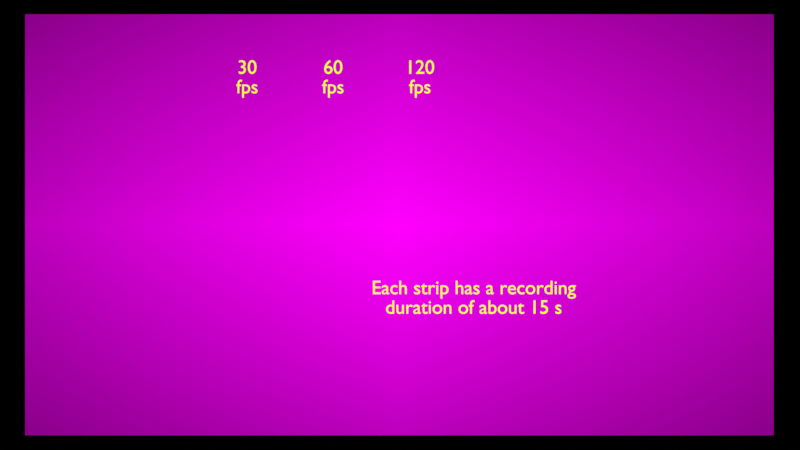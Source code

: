 # Source: video_editing_setup_project-settings-fps.blend  (saved by Blender 3.0.18; exported with 4.5.12 LTS)
import bpy
from mathutils import Matrix  # noqa: F401  (used for matrix-valued properties, if any)

bpy.ops.wm.read_factory_settings(use_empty=True)
scene = bpy.context.scene
scene.name = 'final-scene'

# ---- collections
col_texts = bpy.data.collections.new('texts'); scene.collection.children.link(col_texts)

# ---- images (referenced by path relative to the original .blend; pixels are not part of the script)
import os
ASSET_DIR = os.environ.get("B2B_ASSET_DIR", "")  # directory of the original .blend (textures are referenced by path, not embedded)
HERE = os.path.dirname(os.path.abspath(__file__))  # packed textures are extracted next to this script under _unpacked/

def load_image(name, relpath, width, height, colorspace="sRGB"):
    """Load a texture the original file referenced (path relative to the .blend, or extracted next to this script)."""
    p = next((c for c in (os.path.join(HERE, relpath), os.path.join(ASSET_DIR, relpath)) if relpath and os.path.exists(c)), "")
    if p:
        img = bpy.data.images.load(p, check_existing=True)
        img.name = name
    else:  # same state as the original file: an image datablock whose file is absent (Cycles renders it pink)
        img = bpy.data.images.new(name, width, height)
        img.source = "FILE"
        img.filepath = "//" + (relpath or name)
    img.colorspace_settings.name = colorspace
    return img
img_video_editing_setup_project_settings_fps_png = load_image('video_editing_setup_project-settings-fps.png', 'video_editing_setup_project-settings-fps.png', 1024, 1024, 'sRGB')

# ---- materials (node trees are filled in below, after node groups)
mat_dashed_yellow = bpy.data.materials.new('Dashed-yellow')
mat_dashed_yellow.use_transparent_shadow = False
mat_filled_yellow = bpy.data.materials.new('Filled-yellow')
mat_filled_yellow.use_transparent_shadow = False
mat_video_editing_setup_project_settings_fps = bpy.data.materials.new('video_editing_setup_project-settings-fps')
mat_video_editing_setup_project_settings_fps.surface_render_method = 'BLENDED'
mat_video_editing_setup_project_settings_fps.blend_method = 'BLEND'
mat_video_editing_setup_project_settings_fps.use_transparent_shadow = False
mat_material = bpy.data.materials.new('Material')
mat_material.use_transparent_shadow = False

# ---- material node trees
mat_filled_yellow.use_nodes = True; mat_filled_yellow.node_tree.nodes.clear()
_N = mat_filled_yellow.node_tree.nodes; _L = mat_filled_yellow.node_tree.links
n0 = _N.new('ShaderNodeBsdfPrincipled'); n0.name = 'Principled BSDF'; n0.location = (10, 300)
n0.distribution = 'GGX'
n0.subsurface_method = 'BURLEY'
n0.inputs[3].default_value = 1.45
n0.inputs[27].default_value = (0.0, 0.0, 0.0, 1.0)
n0.inputs[28].default_value = 1.0
n1 = _N.new('ShaderNodeOutputMaterial'); n1.name = 'Material Output'; n1.location = (300, 300)
_L.new(n0.outputs[0], n1.inputs[0])
n1.is_active_output = True
mat_video_editing_setup_project_settings_fps.use_nodes = True; mat_video_editing_setup_project_settings_fps.node_tree.nodes.clear()
_N = mat_video_editing_setup_project_settings_fps.node_tree.nodes; _L = mat_video_editing_setup_project_settings_fps.node_tree.links
n0 = _N.new('ShaderNodeOutputMaterial'); n0.name = 'Material Output'; n0.location = (300, 300)
n1 = _N.new('ShaderNodeTexImage'); n1.name = 'Image Texture'; n1.location = (-200, 300)
n1.image = img_video_editing_setup_project_settings_fps_png
n1.extension = 'CLIP'
n2 = _N.new('ShaderNodeBsdfPrincipled'); n2.name = 'Principled BSDF'; n2.location = (0, 300)
n2.distribution = 'GGX'
n2.subsurface_method = 'BURLEY'
n2.inputs[0].default_value = (0.0, 0.0, 0.0, 1.0)
n2.inputs[3].default_value = 1.45
n2.inputs[13].default_value = 0.0
n2.inputs[28].default_value = 1.0
_L.new(n1.outputs[0], n2.inputs[27])
_L.new(n1.outputs[1], n2.inputs[4])
_L.new(n2.outputs[0], n0.inputs[0])
n0.is_active_output = True
mat_material.use_nodes = True; mat_material.node_tree.nodes.clear()
_N = mat_material.node_tree.nodes; _L = mat_material.node_tree.links
n0 = _N.new('ShaderNodeOutputMaterial'); n0.name = 'Material Output'; n0.location = (300, 300)
n1 = _N.new('ShaderNodeEmission'); n1.name = 'Emission'; n1.location = (10, 300)
n1.inputs[0].default_value = (1.0, 1.0, 0.0, 1.0)
_L.new(n1.outputs[0], n0.inputs[0])
n0.is_active_output = True

# ---- cameras
cam_camera_final = bpy.data.cameras.new('Camera-final')
cam_camera_final.type = 'ORTHO'
cam_camera_final.ortho_scale = 1.9
cam_camera_final.shift_x = 0.44
cam_camera_final.shift_y = -0.07

# ---- meshes
me_video_editing_setup_project_settings_fps = bpy.data.meshes.new('video_editing_setup_project-settings-fps')
me_video_editing_setup_project_settings_fps.from_pydata([(-0.8889, -0.5, 0.0), (0.8889, -0.5, 0.0), (-0.8889, 0.5, 0.0), (0.8889, 0.5, 0.0)], [], [(0, 1, 3, 2)])
_uv = me_video_editing_setup_project_settings_fps.uv_layers.new(name='UVMap')
_uv.uv.foreach_set('vector', [0.0, 0.0, 1.0, 0.0, 1.0, 1.0, 0.0, 1.0])
me_video_editing_setup_project_settings_fps.materials.append(mat_video_editing_setup_project_settings_fps)
me_video_editing_setup_project_settings_fps.use_remesh_fix_poles = True
me_video_editing_setup_project_settings_fps.use_remesh_preserve_attributes = False
me_video_editing_setup_project_settings_fps.update()

# ---- curves / text
txt_text_001 = bpy.data.curves.new('Text.001', 'FONT')
txt_text_001.dimensions = '2D'
txt_text_001.body = '30\nfps'
txt_text_001.materials.append(mat_material)
txt_text_001.align_x = 'CENTER'
txt_text_001.size = 0.04
txt_text_002 = bpy.data.curves.new('Text.002', 'FONT')
txt_text_002.dimensions = '2D'
txt_text_002.body = '60\nfps'
txt_text_002.materials.append(mat_material)
txt_text_002.align_x = 'CENTER'
txt_text_002.size = 0.04
txt_text_003 = bpy.data.curves.new('Text.003', 'FONT')
txt_text_003.dimensions = '2D'
txt_text_003.body = '120\nfps'
txt_text_003.materials.append(mat_material)
txt_text_003.align_x = 'CENTER'
txt_text_003.size = 0.04
txt_text_005 = bpy.data.curves.new('Text.005', 'FONT')
txt_text_005.dimensions = '2D'
txt_text_005.body = 'Each strip has a recording\nduration of about 15 s'
txt_text_005.materials.append(mat_material)
txt_text_005.align_x = 'CENTER'
txt_text_005.size = 0.04

# ---- objects
ob_camera_final = bpy.data.objects.new('Camera-final', cam_camera_final)
ob_shapes = bpy.data.objects.new('Shapes', None)
ob_video_editing_setup_project_settings_fps = bpy.data.objects.new('video_editing_setup_project-settings-fps', me_video_editing_setup_project_settings_fps)
ob_txtyellow_2_line = bpy.data.objects.new('txtYellow-2-line', txt_text_001)
ob_txtyellow_2_line_001 = bpy.data.objects.new('txtYellow-2-line.001', txt_text_002)
ob_txtyellow_2_line_002 = bpy.data.objects.new('txtYellow-2-line.002', txt_text_003)
ob_txtyellow_2_line_004 = bpy.data.objects.new('txtYellow-2-line.004', txt_text_005)

# ---- transforms, parenting, visibility, modifiers, constraints
ob_camera_final.location = (-0.8344, 0.1312, 0.9971)
ob_shapes.location = (0.2041, 0.6934, 0.86)
ob_shapes.rotation_euler = (0.0, -0.0, 1.816)
ob_shapes.scale = (0.2808, 0.4067, 0.414)
ob_shapes.empty_image_offset = (0.0, 0.0)
ob_shapes.color = (0.0, 0.0, 0.0, 1.0)
ob_shapes.use_grease_pencil_lights = True
_m = ob_shapes.modifiers.new('Thickness', 'GREASE_PENCIL_THICKNESS')
_m.show_render = True
_m.custom_curve.use_clip = True
_m.custom_curve.clip_max_x = 1.0
_m.custom_curve.clip_max_y = 1.0
_m.custom_curve.extend = 'EXTRAPOLATED'
_m.custom_curve.white_level = (1.0, 1.0, 1.0)
_m.thickness_factor = 0.58
ob_video_editing_setup_project_settings_fps.location = (0.0001762, -0.001335, -1.246e-05)
ob_txtyellow_2_line.location = (-0.3612, 0.3575, 0.01013)
ob_txtyellow_2_line.scale = (1.16, 1.16, 1.16)
ob_txtyellow_2_line_001.location = (-0.1572, 0.3575, 0.01013)
ob_txtyellow_2_line_001.scale = (1.16, 1.16, 1.16)
ob_txtyellow_2_line_002.location = (0.04917, 0.3575, 0.01013)
ob_txtyellow_2_line_002.scale = (1.16, 1.16, 1.16)
ob_txtyellow_2_line_004.location = (0.1767, -0.166, 0.01013)
ob_txtyellow_2_line_004.scale = (1.16, 1.16, 1.16)

# ---- collection membership
scene.collection.objects.link(ob_camera_final)
scene.collection.objects.link(ob_shapes)
scene.collection.objects.link(ob_video_editing_setup_project_settings_fps)
col_texts.objects.link(ob_txtyellow_2_line)
col_texts.objects.link(ob_txtyellow_2_line_001)
col_texts.objects.link(ob_txtyellow_2_line_002)
col_texts.objects.link(ob_txtyellow_2_line_004)

# ---- scene / render settings (as saved in the file)
scene.camera = ob_camera_final
scene.frame_start = 1; scene.frame_end = 3099; scene.frame_set(2)
scene.render.engine = 'BLENDER_EEVEE_NEXT'
scene.render.fps = 30
scene.render.use_border = True
scene.render.border_min_x = 0.03133
scene.render.border_min_y = 0.03395
scene.render.border_max_x = 0.9671
scene.render.border_max_y = 0.9685
scene.render.use_crop_to_border = True
scene.cycles.use_denoising = False
scene.cycles.samples = 128
scene.cycles.sampling_pattern = 'TABULATED_SOBOL'
scene.cycles.use_adaptive_sampling = False
scene.cycles.use_light_tree = False
scene.view_settings.view_transform = 'Standard'
bpy.context.view_layer.update()

